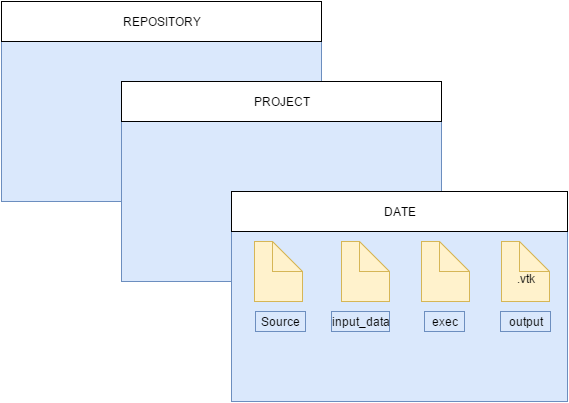

The diagram above was exported from draw.io. Its source (the exported page's mxGraphModel, read from the mxfile embedded in the PNG):
<mxGraphModel dx="1048" dy="533" grid="1" gridSize="10" guides="1" tooltips="1" connect="1" arrows="1" fold="1" page="1" pageScale="1" pageWidth="826" pageHeight="1169" background="#ffffff" math="0">
  <root>
    <mxCell id="0" />
    <mxCell id="1" parent="0" />
    <mxCell id="424017773ed48502-1" value="" style="whiteSpace=wrap;html=1;strokeWidth=1;plain-blue;gradientColor=none;" vertex="1" parent="1">
      <mxGeometry x="80" y="80" width="320" height="200" as="geometry" />
    </mxCell>
    <mxCell id="424017773ed48502-2" value="" style="whiteSpace=wrap;html=1;strokeWidth=1;plain-blue;gradientColor=none;" vertex="1" parent="1">
      <mxGeometry x="200" y="160" width="320" height="200" as="geometry" />
    </mxCell>
    <mxCell id="424017773ed48502-3" value="" style="whiteSpace=wrap;html=1;strokeWidth=1;plain-blue;gradientColor=none;" vertex="1" parent="1">
      <mxGeometry x="310" y="270" width="336" height="210" as="geometry" />
    </mxCell>
    <mxCell id="424017773ed48502-4" value="&lt;div style=&quot;text-align: left&quot;&gt;REPOSITORY&lt;/div&gt;" style="whiteSpace=wrap;html=1;strokeWidth=1;fillColor=#ffffff;gradientColor=none;" vertex="1" parent="1">
      <mxGeometry x="80" y="80" width="320" height="40" as="geometry" />
    </mxCell>
    <mxCell id="424017773ed48502-5" value="PROJECT" style="whiteSpace=wrap;html=1;strokeWidth=1;fillColor=#ffffff;gradientColor=none;" vertex="1" parent="1">
      <mxGeometry x="200" y="160" width="320" height="40" as="geometry" />
    </mxCell>
    <mxCell id="424017773ed48502-6" value="DATE" style="whiteSpace=wrap;html=1;strokeWidth=1;fillColor=#ffffff;gradientColor=none;" vertex="1" parent="1">
      <mxGeometry x="310" y="270" width="336" height="40" as="geometry" />
    </mxCell>
    <mxCell id="424017773ed48502-7" value="&lt;div&gt;&lt;/div&gt;" style="shape=note;whiteSpace=wrap;html=1;strokeWidth=1;plain-yellow;gradientColor=none;" vertex="1" parent="1">
      <mxGeometry x="333" y="320" width="48" height="60" as="geometry" />
    </mxCell>
    <mxCell id="424017773ed48502-8" value="" style="shape=note;whiteSpace=wrap;html=1;strokeWidth=1;plain-yellow;gradientColor=none;" vertex="1" parent="1">
      <mxGeometry x="420" y="320" width="48" height="60" as="geometry" />
    </mxCell>
    <mxCell id="424017773ed48502-9" value="" style="shape=note;whiteSpace=wrap;html=1;strokeWidth=1;plain-yellow;gradientColor=none;" vertex="1" parent="1">
      <mxGeometry x="500" y="320" width="48" height="60" as="geometry" />
    </mxCell>
    <mxCell id="424017773ed48502-10" value="&lt;div&gt;&lt;br&gt;&lt;/div&gt;&lt;div&gt;.vtk&lt;/div&gt;" style="shape=note;whiteSpace=wrap;html=1;strokeWidth=1;plain-yellow;gradientColor=none;" vertex="1" parent="1">
      <mxGeometry x="580" y="320" width="48" height="60" as="geometry" />
    </mxCell>
    <mxCell id="424017773ed48502-11" value="Source" style="whiteSpace=wrap;html=1;strokeWidth=1;plain-blue;gradientColor=none;" vertex="1" parent="1">
      <mxGeometry x="334" y="390" width="50" height="20" as="geometry" />
    </mxCell>
    <mxCell id="424017773ed48502-12" value="input_data" style="whiteSpace=wrap;html=1;strokeWidth=1;plain-blue;gradientColor=none;" vertex="1" parent="1">
      <mxGeometry x="410" y="390" width="58" height="20" as="geometry" />
    </mxCell>
    <mxCell id="424017773ed48502-13" value="exec" style="whiteSpace=wrap;html=1;strokeWidth=1;plain-blue;gradientColor=none;" vertex="1" parent="1">
      <mxGeometry x="503" y="390" width="40" height="20" as="geometry" />
    </mxCell>
    <mxCell id="424017773ed48502-14" value="output" style="whiteSpace=wrap;html=1;strokeWidth=1;plain-blue;gradientColor=none;" vertex="1" parent="1">
      <mxGeometry x="579" y="390" width="50" height="20" as="geometry" />
    </mxCell>
  </root>
</mxGraphModel>